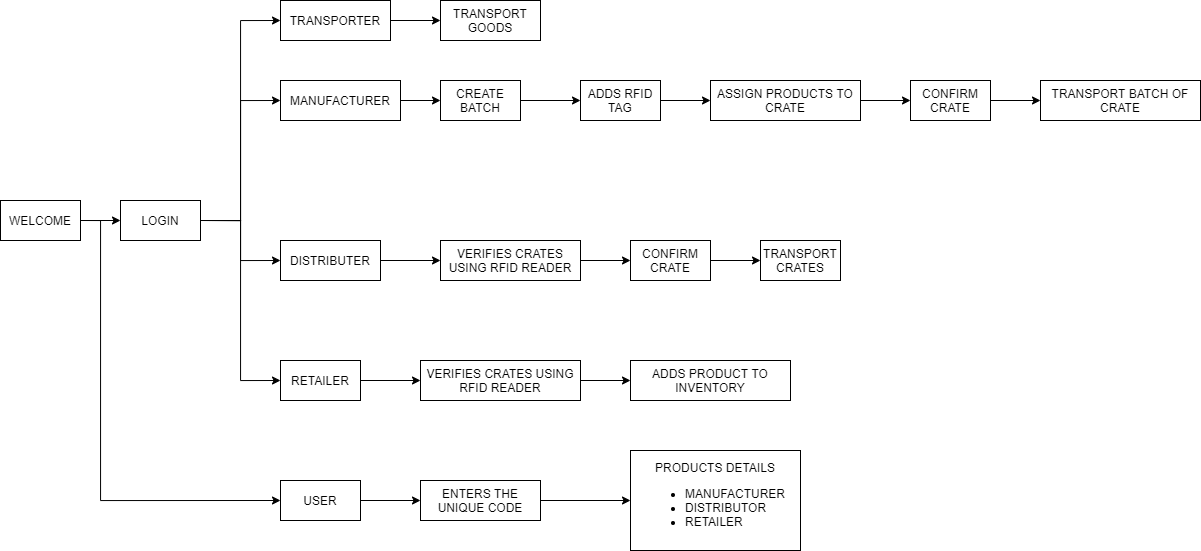

The diagram above was exported from draw.io. Its source (the exported page's mxGraphModel, read from the mxfile embedded in the PNG):
<mxGraphModel dx="2071" dy="645" grid="1" gridSize="10" guides="1" tooltips="1" connect="1" arrows="1" fold="1" page="1" pageScale="1" pageWidth="850" pageHeight="1100" math="0" shadow="0">
  <root>
    <mxCell id="0" />
    <mxCell id="1" parent="0" />
    <mxCell id="Hc_e2aOvuu6BXIcId8An-38" style="edgeStyle=orthogonalEdgeStyle;rounded=0;orthogonalLoop=1;jettySize=auto;html=1;exitX=1;exitY=0.5;exitDx=0;exitDy=0;entryX=0;entryY=0.5;entryDx=0;entryDy=0;" edge="1" parent="1" source="Hc_e2aOvuu6BXIcId8An-1" target="Hc_e2aOvuu6BXIcId8An-14">
      <mxGeometry relative="1" as="geometry" />
    </mxCell>
    <mxCell id="Hc_e2aOvuu6BXIcId8An-59" style="edgeStyle=orthogonalEdgeStyle;rounded=0;orthogonalLoop=1;jettySize=auto;html=1;exitX=1;exitY=0.5;exitDx=0;exitDy=0;entryX=0;entryY=0.5;entryDx=0;entryDy=0;" edge="1" parent="1" source="Hc_e2aOvuu6BXIcId8An-1" target="Hc_e2aOvuu6BXIcId8An-24">
      <mxGeometry relative="1" as="geometry">
        <Array as="points">
          <mxPoint x="60" y="300" />
          <mxPoint x="60" y="580" />
        </Array>
      </mxGeometry>
    </mxCell>
    <mxCell id="Hc_e2aOvuu6BXIcId8An-1" value="WELCOME" style="rounded=0;whiteSpace=wrap;html=1;" vertex="1" parent="1">
      <mxGeometry x="-40" y="280" width="80" height="40" as="geometry" />
    </mxCell>
    <mxCell id="Hc_e2aOvuu6BXIcId8An-39" style="edgeStyle=orthogonalEdgeStyle;rounded=0;orthogonalLoop=1;jettySize=auto;html=1;exitX=1;exitY=0.5;exitDx=0;exitDy=0;entryX=0;entryY=0.5;entryDx=0;entryDy=0;" edge="1" parent="1" source="Hc_e2aOvuu6BXIcId8An-14" target="Hc_e2aOvuu6BXIcId8An-16">
      <mxGeometry relative="1" as="geometry" />
    </mxCell>
    <mxCell id="Hc_e2aOvuu6BXIcId8An-40" style="edgeStyle=orthogonalEdgeStyle;rounded=0;orthogonalLoop=1;jettySize=auto;html=1;exitX=1;exitY=0.5;exitDx=0;exitDy=0;entryX=0;entryY=0.5;entryDx=0;entryDy=0;" edge="1" parent="1" source="Hc_e2aOvuu6BXIcId8An-14" target="Hc_e2aOvuu6BXIcId8An-28">
      <mxGeometry relative="1" as="geometry" />
    </mxCell>
    <mxCell id="Hc_e2aOvuu6BXIcId8An-41" style="edgeStyle=orthogonalEdgeStyle;rounded=0;orthogonalLoop=1;jettySize=auto;html=1;exitX=1;exitY=0.5;exitDx=0;exitDy=0;entryX=0;entryY=0.5;entryDx=0;entryDy=0;" edge="1" parent="1" source="Hc_e2aOvuu6BXIcId8An-14" target="Hc_e2aOvuu6BXIcId8An-34">
      <mxGeometry relative="1" as="geometry" />
    </mxCell>
    <mxCell id="Hc_e2aOvuu6BXIcId8An-42" style="edgeStyle=orthogonalEdgeStyle;rounded=0;orthogonalLoop=1;jettySize=auto;html=1;exitX=1;exitY=0.5;exitDx=0;exitDy=0;entryX=0;entryY=0.5;entryDx=0;entryDy=0;" edge="1" parent="1" source="Hc_e2aOvuu6BXIcId8An-14" target="Hc_e2aOvuu6BXIcId8An-20">
      <mxGeometry relative="1" as="geometry" />
    </mxCell>
    <mxCell id="Hc_e2aOvuu6BXIcId8An-14" value="LOGIN" style="rounded=0;whiteSpace=wrap;html=1;" vertex="1" parent="1">
      <mxGeometry x="80" y="280" width="80" height="40" as="geometry" />
    </mxCell>
    <mxCell id="Hc_e2aOvuu6BXIcId8An-15" value="TRANSPORT GOODS" style="rounded=0;whiteSpace=wrap;html=1;" vertex="1" parent="1">
      <mxGeometry x="400" y="80" width="100" height="40" as="geometry" />
    </mxCell>
    <mxCell id="Hc_e2aOvuu6BXIcId8An-43" style="edgeStyle=orthogonalEdgeStyle;rounded=0;orthogonalLoop=1;jettySize=auto;html=1;exitX=1;exitY=0.5;exitDx=0;exitDy=0;entryX=0;entryY=0.5;entryDx=0;entryDy=0;" edge="1" parent="1" source="Hc_e2aOvuu6BXIcId8An-16" target="Hc_e2aOvuu6BXIcId8An-15">
      <mxGeometry relative="1" as="geometry" />
    </mxCell>
    <mxCell id="Hc_e2aOvuu6BXIcId8An-16" value="TRANSPORTER" style="rounded=0;whiteSpace=wrap;html=1;" vertex="1" parent="1">
      <mxGeometry x="240" y="80" width="110" height="40" as="geometry" />
    </mxCell>
    <mxCell id="Hc_e2aOvuu6BXIcId8An-48" style="edgeStyle=orthogonalEdgeStyle;rounded=0;orthogonalLoop=1;jettySize=auto;html=1;exitX=1;exitY=0.5;exitDx=0;exitDy=0;entryX=0;entryY=0.5;entryDx=0;entryDy=0;" edge="1" parent="1" source="Hc_e2aOvuu6BXIcId8An-17" target="Hc_e2aOvuu6BXIcId8An-22">
      <mxGeometry relative="1" as="geometry" />
    </mxCell>
    <mxCell id="Hc_e2aOvuu6BXIcId8An-17" value="CONFIRM CRATE" style="rounded=0;whiteSpace=wrap;html=1;" vertex="1" parent="1">
      <mxGeometry x="870" y="160" width="80" height="40" as="geometry" />
    </mxCell>
    <mxCell id="Hc_e2aOvuu6BXIcId8An-46" style="edgeStyle=orthogonalEdgeStyle;rounded=0;orthogonalLoop=1;jettySize=auto;html=1;exitX=1;exitY=0.5;exitDx=0;exitDy=0;entryX=0;entryY=0.5;entryDx=0;entryDy=0;" edge="1" parent="1" source="Hc_e2aOvuu6BXIcId8An-18" target="Hc_e2aOvuu6BXIcId8An-21">
      <mxGeometry relative="1" as="geometry" />
    </mxCell>
    <mxCell id="Hc_e2aOvuu6BXIcId8An-18" value="ADDS RFID TAG" style="rounded=0;whiteSpace=wrap;html=1;" vertex="1" parent="1">
      <mxGeometry x="540" y="160" width="80" height="40" as="geometry" />
    </mxCell>
    <mxCell id="Hc_e2aOvuu6BXIcId8An-45" style="edgeStyle=orthogonalEdgeStyle;rounded=0;orthogonalLoop=1;jettySize=auto;html=1;exitX=1;exitY=0.5;exitDx=0;exitDy=0;entryX=0;entryY=0.5;entryDx=0;entryDy=0;" edge="1" parent="1" source="Hc_e2aOvuu6BXIcId8An-19" target="Hc_e2aOvuu6BXIcId8An-18">
      <mxGeometry relative="1" as="geometry" />
    </mxCell>
    <mxCell id="Hc_e2aOvuu6BXIcId8An-19" value="CREATE BATCH" style="rounded=0;whiteSpace=wrap;html=1;" vertex="1" parent="1">
      <mxGeometry x="400" y="160" width="80" height="40" as="geometry" />
    </mxCell>
    <mxCell id="Hc_e2aOvuu6BXIcId8An-44" style="edgeStyle=orthogonalEdgeStyle;rounded=0;orthogonalLoop=1;jettySize=auto;html=1;exitX=1;exitY=0.5;exitDx=0;exitDy=0;entryX=0;entryY=0.5;entryDx=0;entryDy=0;" edge="1" parent="1" source="Hc_e2aOvuu6BXIcId8An-20" target="Hc_e2aOvuu6BXIcId8An-19">
      <mxGeometry relative="1" as="geometry" />
    </mxCell>
    <mxCell id="Hc_e2aOvuu6BXIcId8An-20" value="MANUFACTURER" style="rounded=0;whiteSpace=wrap;html=1;" vertex="1" parent="1">
      <mxGeometry x="240" y="160" width="120" height="40" as="geometry" />
    </mxCell>
    <mxCell id="Hc_e2aOvuu6BXIcId8An-47" style="edgeStyle=orthogonalEdgeStyle;rounded=0;orthogonalLoop=1;jettySize=auto;html=1;exitX=1;exitY=0.5;exitDx=0;exitDy=0;entryX=0;entryY=0.5;entryDx=0;entryDy=0;" edge="1" parent="1" source="Hc_e2aOvuu6BXIcId8An-21" target="Hc_e2aOvuu6BXIcId8An-17">
      <mxGeometry relative="1" as="geometry" />
    </mxCell>
    <mxCell id="Hc_e2aOvuu6BXIcId8An-21" value="ASSIGN PRODUCTS TO CRATE" style="rounded=0;whiteSpace=wrap;html=1;" vertex="1" parent="1">
      <mxGeometry x="670" y="160" width="150" height="40" as="geometry" />
    </mxCell>
    <mxCell id="Hc_e2aOvuu6BXIcId8An-22" value="TRANSPORT BATCH OF CRATE" style="rounded=0;whiteSpace=wrap;html=1;" vertex="1" parent="1">
      <mxGeometry x="1000" y="160" width="160" height="40" as="geometry" />
    </mxCell>
    <mxCell id="Hc_e2aOvuu6BXIcId8An-63" style="edgeStyle=orthogonalEdgeStyle;rounded=0;orthogonalLoop=1;jettySize=auto;html=1;exitX=1;exitY=0.5;exitDx=0;exitDy=0;entryX=0;entryY=0.5;entryDx=0;entryDy=0;" edge="1" parent="1" source="Hc_e2aOvuu6BXIcId8An-23" target="Hc_e2aOvuu6BXIcId8An-37">
      <mxGeometry relative="1" as="geometry" />
    </mxCell>
    <mxCell id="Hc_e2aOvuu6BXIcId8An-23" value="ENTERS THE UNIQUE CODE" style="rounded=0;whiteSpace=wrap;html=1;" vertex="1" parent="1">
      <mxGeometry x="380" y="560" width="120" height="40" as="geometry" />
    </mxCell>
    <mxCell id="Hc_e2aOvuu6BXIcId8An-57" style="edgeStyle=orthogonalEdgeStyle;rounded=0;orthogonalLoop=1;jettySize=auto;html=1;exitX=1;exitY=0.5;exitDx=0;exitDy=0;entryX=0;entryY=0.5;entryDx=0;entryDy=0;" edge="1" parent="1" source="Hc_e2aOvuu6BXIcId8An-24" target="Hc_e2aOvuu6BXIcId8An-23">
      <mxGeometry relative="1" as="geometry" />
    </mxCell>
    <mxCell id="Hc_e2aOvuu6BXIcId8An-24" value="USER" style="rounded=0;whiteSpace=wrap;html=1;" vertex="1" parent="1">
      <mxGeometry x="240" y="560" width="80" height="40" as="geometry" />
    </mxCell>
    <mxCell id="Hc_e2aOvuu6BXIcId8An-25" value="ADDS PRODUCT TO INVENTORY" style="rounded=0;whiteSpace=wrap;html=1;" vertex="1" parent="1">
      <mxGeometry x="590" y="440" width="160" height="40" as="geometry" />
    </mxCell>
    <mxCell id="Hc_e2aOvuu6BXIcId8An-62" style="edgeStyle=orthogonalEdgeStyle;rounded=0;orthogonalLoop=1;jettySize=auto;html=1;exitX=1;exitY=0.5;exitDx=0;exitDy=0;entryX=0;entryY=0.5;entryDx=0;entryDy=0;" edge="1" parent="1" source="Hc_e2aOvuu6BXIcId8An-27" target="Hc_e2aOvuu6BXIcId8An-25">
      <mxGeometry relative="1" as="geometry" />
    </mxCell>
    <mxCell id="Hc_e2aOvuu6BXIcId8An-27" value="VERIFIES CRATES USING RFID READER" style="rounded=0;whiteSpace=wrap;html=1;" vertex="1" parent="1">
      <mxGeometry x="380" y="440" width="160" height="40" as="geometry" />
    </mxCell>
    <mxCell id="Hc_e2aOvuu6BXIcId8An-54" style="edgeStyle=orthogonalEdgeStyle;rounded=0;orthogonalLoop=1;jettySize=auto;html=1;exitX=1;exitY=0.5;exitDx=0;exitDy=0;entryX=0;entryY=0.5;entryDx=0;entryDy=0;" edge="1" parent="1" source="Hc_e2aOvuu6BXIcId8An-28" target="Hc_e2aOvuu6BXIcId8An-27">
      <mxGeometry relative="1" as="geometry" />
    </mxCell>
    <mxCell id="Hc_e2aOvuu6BXIcId8An-28" value="RETAILER" style="rounded=0;whiteSpace=wrap;html=1;" vertex="1" parent="1">
      <mxGeometry x="240" y="440" width="80" height="40" as="geometry" />
    </mxCell>
    <mxCell id="Hc_e2aOvuu6BXIcId8An-29" value="TRANSPORT CRATES" style="rounded=0;whiteSpace=wrap;html=1;" vertex="1" parent="1">
      <mxGeometry x="720" y="320" width="80" height="40" as="geometry" />
    </mxCell>
    <mxCell id="Hc_e2aOvuu6BXIcId8An-53" style="edgeStyle=orthogonalEdgeStyle;rounded=0;orthogonalLoop=1;jettySize=auto;html=1;exitX=1;exitY=0.5;exitDx=0;exitDy=0;entryX=0;entryY=0.5;entryDx=0;entryDy=0;" edge="1" parent="1" source="Hc_e2aOvuu6BXIcId8An-30" target="Hc_e2aOvuu6BXIcId8An-29">
      <mxGeometry relative="1" as="geometry" />
    </mxCell>
    <mxCell id="Hc_e2aOvuu6BXIcId8An-30" value="CONFIRM CRATE" style="rounded=0;whiteSpace=wrap;html=1;" vertex="1" parent="1">
      <mxGeometry x="590" y="320" width="80" height="40" as="geometry" />
    </mxCell>
    <mxCell id="Hc_e2aOvuu6BXIcId8An-60" style="edgeStyle=orthogonalEdgeStyle;rounded=0;orthogonalLoop=1;jettySize=auto;html=1;exitX=1;exitY=0.5;exitDx=0;exitDy=0;entryX=0;entryY=0.5;entryDx=0;entryDy=0;" edge="1" parent="1" source="Hc_e2aOvuu6BXIcId8An-33" target="Hc_e2aOvuu6BXIcId8An-30">
      <mxGeometry relative="1" as="geometry" />
    </mxCell>
    <mxCell id="Hc_e2aOvuu6BXIcId8An-33" value="VERIFIES CRATES USING RFID READER" style="rounded=0;whiteSpace=wrap;html=1;" vertex="1" parent="1">
      <mxGeometry x="400" y="320" width="140" height="40" as="geometry" />
    </mxCell>
    <mxCell id="Hc_e2aOvuu6BXIcId8An-49" style="edgeStyle=orthogonalEdgeStyle;rounded=0;orthogonalLoop=1;jettySize=auto;html=1;exitX=1;exitY=0.5;exitDx=0;exitDy=0;entryX=0;entryY=0.5;entryDx=0;entryDy=0;" edge="1" parent="1" source="Hc_e2aOvuu6BXIcId8An-34" target="Hc_e2aOvuu6BXIcId8An-33">
      <mxGeometry relative="1" as="geometry" />
    </mxCell>
    <mxCell id="Hc_e2aOvuu6BXIcId8An-34" value="DISTRIBUTER" style="rounded=0;whiteSpace=wrap;html=1;" vertex="1" parent="1">
      <mxGeometry x="240" y="320" width="100" height="40" as="geometry" />
    </mxCell>
    <mxCell id="Hc_e2aOvuu6BXIcId8An-37" value="PRODUCTS DETAILS&lt;br&gt;&lt;ul&gt;&lt;li style=&quot;text-align: left&quot;&gt;MANUFACTURER&lt;/li&gt;&lt;li style=&quot;text-align: left&quot;&gt;DISTRIBUTOR&lt;/li&gt;&lt;li style=&quot;text-align: left&quot;&gt;RETAILER&lt;/li&gt;&lt;/ul&gt;" style="rounded=0;whiteSpace=wrap;html=1;" vertex="1" parent="1">
      <mxGeometry x="590" y="530" width="170" height="100" as="geometry" />
    </mxCell>
  </root>
</mxGraphModel>